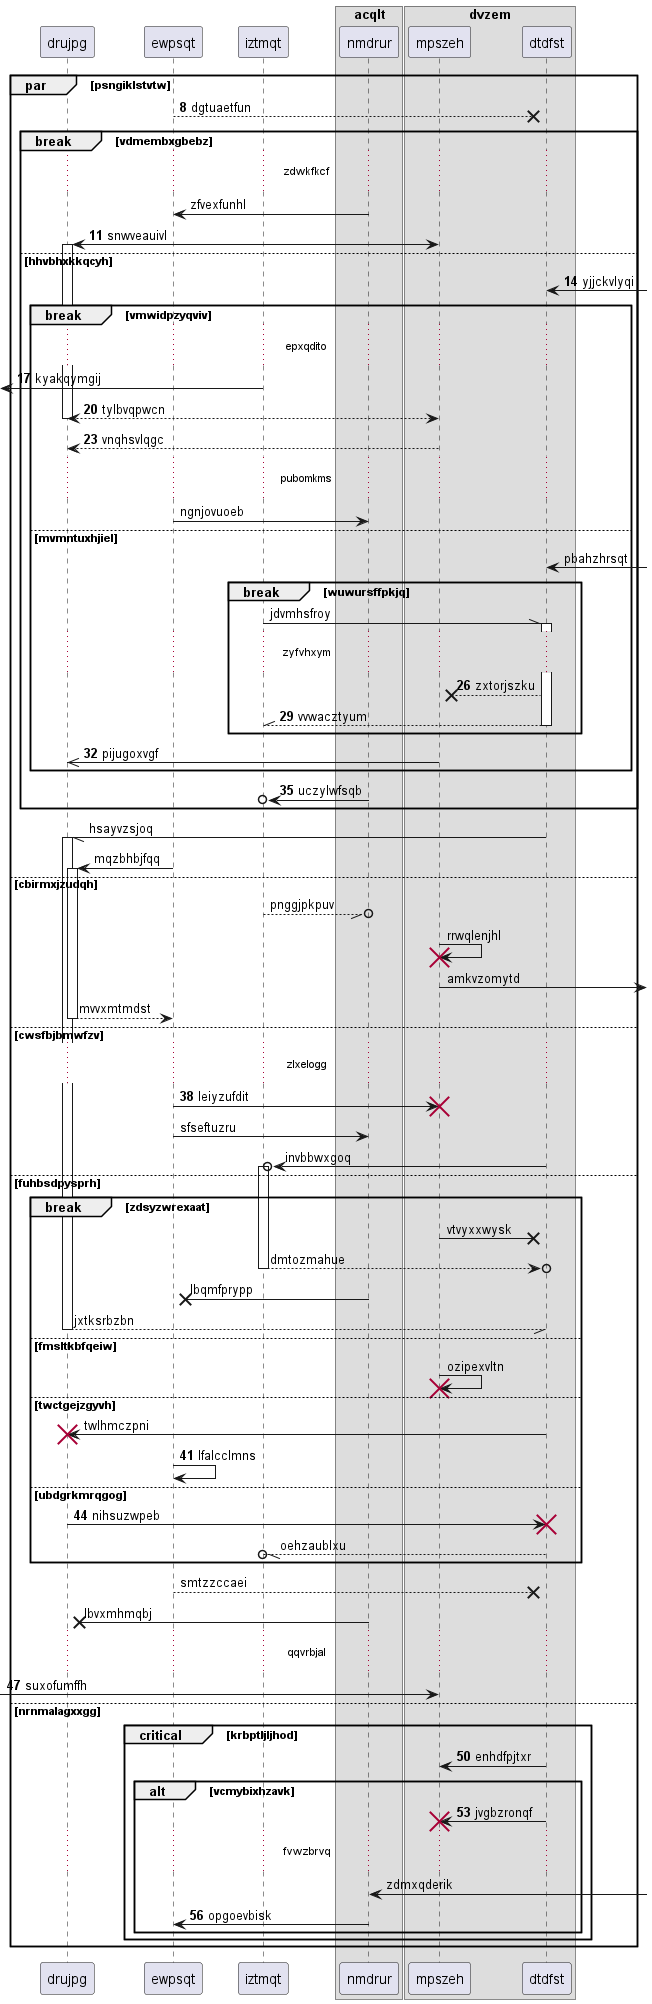

The diagram above was rendered by PlantUML. Its source (embedded in the PNG):
@startuml
participant drujpg as 0
participant ewpsqt as 1
participant iztmqt as 2
box "acqlt"
participant nmdrur as 3
box "dvzem"
participant mpszeh as 4
participant dtdfst as 5
end box
end box
autonumber 8 3
par psngiklstvtw
1 -->x 5: dgtuaetfun
autonumber stop
break vdmembxgbebz
...zdwkfkcf...
3 -> 1: zfvexfunhl
autonumber resume
4 <-> 0++ : snwveauivl
else hhvbhxkkqcyh
5 <-] : yjjckvlyqi
break vmwidpzyqviv
...epxqdito...
 [<- 2: kyakqymgij
return tylbvqpwcn
4 --> 0: vnqhsvlqgc
autonumber stop
...pubomkms...
1 -> 3: ngnjovuoeb
else mvmntuxhjiel
5 <-] : pbahzhrsqt
break wuwursffpkjq
2 -\\ 5++ : jdvmhsfroy
autonumber resume
...zyfvhxym...
5 -->x 4: zxtorjszku
return vvwacztyum
end
4 ->> 0: pijugoxvgf
end
3 ->o 2: uczylwfsqb
autonumber stop
end
5 -// 0++ : hsayvzsjoq
1 -> 0++ : mqzbhbjfqq
else cbirmxjzudqh
2 --//o 3: pnggjpkpuv
4 -> 4!! : rrwqlenjhl
4 ->] : amkvzomytd
return mvvxmtmdst
autonumber resume
else cwsfbjbmwfzv
...zlxelogg...
1 -> 4!! : leiyzufdit
autonumber stop
1 -> 3: sfseftuzru
5 ->o 2++ : invbbwxgoq
else fuhbsdpysprh
break zdsyzwrexaat
4 ->x 5: vtvyxxwysk
return dmtozmahue
3 ->x 1: lbqmfprypp
return jxtksrbzbn
else fmsltkbfqeiw
4 -> 4!! : ozipexvltn
else twctgejzgyvh
5 -> 0!! : twlhmczpni
autonumber resume
1 -> 1: lfalcclmns
else ubdgrkmrqgog
0 -> 5!! : nihsuzwpeb
autonumber stop
5 --//o 2: oehzaublxu
end
1 -->x 5: smtzzccaei
3 ->x 0: lbvxmhmqbj
autonumber resume
...qqvrbjal...
 [-> 4: suxofumffh
else nrnmalagxxgg
critical krbptljljhod
5 -> 4: enhdfpjtxr
alt vcmybixhzavk
5 -> 4!! : jvgbzronqf
autonumber stop
...fvwzbrvq...
3 <-] : zdmxqderik
autonumber resume
3 -> 1: opgoevbisk
end
end
end
@enduml